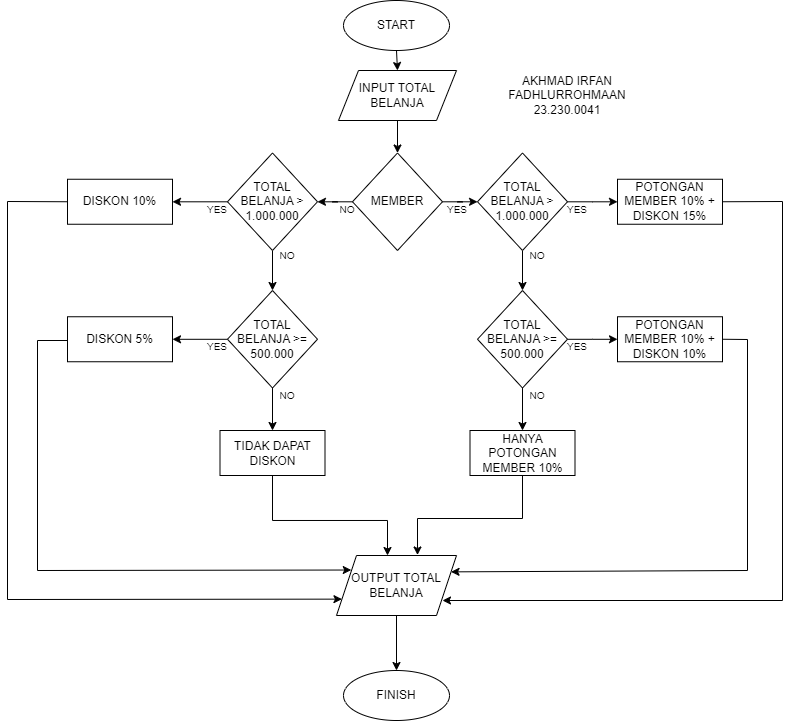

The diagram above was exported from draw.io. Its source (the exported page's mxGraphModel, read from the mxfile embedded in the PNG):
<mxGraphModel dx="880" dy="468" grid="1" gridSize="10" guides="1" tooltips="1" connect="1" arrows="1" fold="1" page="1" pageScale="1" pageWidth="827" pageHeight="1169" math="0" shadow="0">
  <root>
    <mxCell id="0" />
    <mxCell id="1" parent="0" />
    <mxCell id="OCOOFxNxgSqbe0ydQrzy-1" value="START" style="ellipse;whiteSpace=wrap;html=1;" parent="1" vertex="1">
      <mxGeometry x="346" y="30" width="106" height="50" as="geometry" />
    </mxCell>
    <mxCell id="OCOOFxNxgSqbe0ydQrzy-2" value="INPUT TOTAL BELANJA" style="shape=parallelogram;perimeter=parallelogramPerimeter;whiteSpace=wrap;html=1;fixedSize=1;" parent="1" vertex="1">
      <mxGeometry x="341" y="100" width="118" height="50" as="geometry" />
    </mxCell>
    <mxCell id="OCOOFxNxgSqbe0ydQrzy-27" value="" style="edgeStyle=orthogonalEdgeStyle;rounded=0;orthogonalLoop=1;jettySize=auto;html=1;" parent="1" source="OCOOFxNxgSqbe0ydQrzy-4" target="OCOOFxNxgSqbe0ydQrzy-14" edge="1">
      <mxGeometry relative="1" as="geometry" />
    </mxCell>
    <mxCell id="OCOOFxNxgSqbe0ydQrzy-29" value="" style="edgeStyle=orthogonalEdgeStyle;rounded=0;orthogonalLoop=1;jettySize=auto;html=1;" parent="1" source="OCOOFxNxgSqbe0ydQrzy-4" target="OCOOFxNxgSqbe0ydQrzy-6" edge="1">
      <mxGeometry relative="1" as="geometry" />
    </mxCell>
    <mxCell id="OCOOFxNxgSqbe0ydQrzy-4" value="TOTAL BELANJA &amp;gt; 1.000.000" style="rhombus;whiteSpace=wrap;html=1;" parent="1" vertex="1">
      <mxGeometry x="230" y="182.5" width="90" height="97.5" as="geometry" />
    </mxCell>
    <mxCell id="OCOOFxNxgSqbe0ydQrzy-32" value="" style="edgeStyle=orthogonalEdgeStyle;rounded=0;orthogonalLoop=1;jettySize=auto;html=1;" parent="1" source="OCOOFxNxgSqbe0ydQrzy-6" target="OCOOFxNxgSqbe0ydQrzy-13" edge="1">
      <mxGeometry relative="1" as="geometry" />
    </mxCell>
    <mxCell id="OCOOFxNxgSqbe0ydQrzy-35" value="" style="edgeStyle=orthogonalEdgeStyle;rounded=0;orthogonalLoop=1;jettySize=auto;html=1;" parent="1" source="OCOOFxNxgSqbe0ydQrzy-6" target="OCOOFxNxgSqbe0ydQrzy-11" edge="1">
      <mxGeometry relative="1" as="geometry" />
    </mxCell>
    <mxCell id="OCOOFxNxgSqbe0ydQrzy-6" value="TOTAL BELANJA &amp;gt;= 500.000" style="rhombus;whiteSpace=wrap;html=1;" parent="1" vertex="1">
      <mxGeometry x="230" y="320" width="90" height="97.5" as="geometry" />
    </mxCell>
    <mxCell id="OCOOFxNxgSqbe0ydQrzy-33" value="" style="edgeStyle=orthogonalEdgeStyle;rounded=0;orthogonalLoop=1;jettySize=auto;html=1;" parent="1" source="OCOOFxNxgSqbe0ydQrzy-7" target="OCOOFxNxgSqbe0ydQrzy-15" edge="1">
      <mxGeometry relative="1" as="geometry" />
    </mxCell>
    <mxCell id="OCOOFxNxgSqbe0ydQrzy-34" value="" style="edgeStyle=orthogonalEdgeStyle;rounded=0;orthogonalLoop=1;jettySize=auto;html=1;" parent="1" source="OCOOFxNxgSqbe0ydQrzy-7" target="OCOOFxNxgSqbe0ydQrzy-12" edge="1">
      <mxGeometry relative="1" as="geometry" />
    </mxCell>
    <mxCell id="OCOOFxNxgSqbe0ydQrzy-7" value="TOTAL BELANJA &amp;gt;= 500.000" style="rhombus;whiteSpace=wrap;html=1;" parent="1" vertex="1">
      <mxGeometry x="480" y="320" width="90" height="97.5" as="geometry" />
    </mxCell>
    <mxCell id="OCOOFxNxgSqbe0ydQrzy-25" value="" style="edgeStyle=orthogonalEdgeStyle;rounded=0;orthogonalLoop=1;jettySize=auto;html=1;" parent="1" source="OCOOFxNxgSqbe0ydQrzy-8" target="OCOOFxNxgSqbe0ydQrzy-16" edge="1">
      <mxGeometry relative="1" as="geometry" />
    </mxCell>
    <mxCell id="OCOOFxNxgSqbe0ydQrzy-30" value="" style="edgeStyle=orthogonalEdgeStyle;rounded=0;orthogonalLoop=1;jettySize=auto;html=1;" parent="1" source="OCOOFxNxgSqbe0ydQrzy-8" target="OCOOFxNxgSqbe0ydQrzy-7" edge="1">
      <mxGeometry relative="1" as="geometry" />
    </mxCell>
    <mxCell id="OCOOFxNxgSqbe0ydQrzy-8" value="TOTAL BELANJA &amp;gt; 1.000.000" style="rhombus;whiteSpace=wrap;html=1;" parent="1" vertex="1">
      <mxGeometry x="480" y="182.5" width="90" height="97.5" as="geometry" />
    </mxCell>
    <mxCell id="OCOOFxNxgSqbe0ydQrzy-24" value="" style="edgeStyle=orthogonalEdgeStyle;rounded=0;orthogonalLoop=1;jettySize=auto;html=1;" parent="1" source="OCOOFxNxgSqbe0ydQrzy-9" target="OCOOFxNxgSqbe0ydQrzy-8" edge="1">
      <mxGeometry relative="1" as="geometry" />
    </mxCell>
    <mxCell id="OCOOFxNxgSqbe0ydQrzy-26" value="" style="edgeStyle=orthogonalEdgeStyle;rounded=0;orthogonalLoop=1;jettySize=auto;html=1;" parent="1" source="OCOOFxNxgSqbe0ydQrzy-9" target="OCOOFxNxgSqbe0ydQrzy-4" edge="1">
      <mxGeometry relative="1" as="geometry" />
    </mxCell>
    <mxCell id="OCOOFxNxgSqbe0ydQrzy-9" value="MEMBER" style="rhombus;whiteSpace=wrap;html=1;" parent="1" vertex="1">
      <mxGeometry x="355" y="182.5" width="90" height="97.5" as="geometry" />
    </mxCell>
    <mxCell id="OCOOFxNxgSqbe0ydQrzy-11" value="TIDAK DAPAT DISKON" style="rounded=0;whiteSpace=wrap;html=1;" parent="1" vertex="1">
      <mxGeometry x="222.5" y="460" width="105" height="45" as="geometry" />
    </mxCell>
    <mxCell id="OCOOFxNxgSqbe0ydQrzy-12" value="HANYA POTONGAN MEMBER 10%" style="rounded=0;whiteSpace=wrap;html=1;" parent="1" vertex="1">
      <mxGeometry x="472.5" y="460" width="105" height="45" as="geometry" />
    </mxCell>
    <mxCell id="OCOOFxNxgSqbe0ydQrzy-13" value="DISKON 5%" style="rounded=0;whiteSpace=wrap;html=1;" parent="1" vertex="1">
      <mxGeometry x="70" y="346.25" width="105" height="45" as="geometry" />
    </mxCell>
    <mxCell id="OCOOFxNxgSqbe0ydQrzy-14" value="DISKON 10%" style="rounded=0;whiteSpace=wrap;html=1;" parent="1" vertex="1">
      <mxGeometry x="70" y="208.75" width="105" height="45" as="geometry" />
    </mxCell>
    <mxCell id="OCOOFxNxgSqbe0ydQrzy-15" value="POTONGAN MEMBER 10% + DISKON 10%" style="rounded=0;whiteSpace=wrap;html=1;" parent="1" vertex="1">
      <mxGeometry x="620" y="346.25" width="105" height="45" as="geometry" />
    </mxCell>
    <mxCell id="OCOOFxNxgSqbe0ydQrzy-16" value="POTONGAN MEMBER 10% + DISKON 15%" style="rounded=0;whiteSpace=wrap;html=1;" parent="1" vertex="1">
      <mxGeometry x="620" y="208.75" width="105" height="45" as="geometry" />
    </mxCell>
    <mxCell id="OCOOFxNxgSqbe0ydQrzy-43" value="" style="edgeStyle=orthogonalEdgeStyle;rounded=0;orthogonalLoop=1;jettySize=auto;html=1;" parent="1" source="OCOOFxNxgSqbe0ydQrzy-17" target="OCOOFxNxgSqbe0ydQrzy-19" edge="1">
      <mxGeometry relative="1" as="geometry" />
    </mxCell>
    <mxCell id="OCOOFxNxgSqbe0ydQrzy-17" value="OUTPUT TOTAL BELANJA" style="shape=parallelogram;perimeter=parallelogramPerimeter;whiteSpace=wrap;html=1;fixedSize=1;" parent="1" vertex="1">
      <mxGeometry x="339" y="585" width="120" height="60" as="geometry" />
    </mxCell>
    <mxCell id="OCOOFxNxgSqbe0ydQrzy-19" value="FINISH" style="ellipse;whiteSpace=wrap;html=1;" parent="1" vertex="1">
      <mxGeometry x="346" y="700" width="106" height="50" as="geometry" />
    </mxCell>
    <mxCell id="OCOOFxNxgSqbe0ydQrzy-21" value="" style="endArrow=classic;html=1;rounded=0;entryX=0.5;entryY=0;entryDx=0;entryDy=0;exitX=0.5;exitY=1;exitDx=0;exitDy=0;" parent="1" source="OCOOFxNxgSqbe0ydQrzy-1" target="OCOOFxNxgSqbe0ydQrzy-2" edge="1">
      <mxGeometry width="50" height="50" relative="1" as="geometry">
        <mxPoint x="420" y="190" as="sourcePoint" />
        <mxPoint x="470" y="140" as="targetPoint" />
      </mxGeometry>
    </mxCell>
    <mxCell id="OCOOFxNxgSqbe0ydQrzy-23" value="" style="endArrow=classic;html=1;rounded=0;exitX=0.5;exitY=1;exitDx=0;exitDy=0;entryX=0.5;entryY=0;entryDx=0;entryDy=0;" parent="1" source="OCOOFxNxgSqbe0ydQrzy-2" target="OCOOFxNxgSqbe0ydQrzy-9" edge="1">
      <mxGeometry width="50" height="50" relative="1" as="geometry">
        <mxPoint x="330" y="140" as="sourcePoint" />
        <mxPoint x="400" y="180" as="targetPoint" />
      </mxGeometry>
    </mxCell>
    <mxCell id="OCOOFxNxgSqbe0ydQrzy-36" value="" style="endArrow=classic;html=1;rounded=0;exitX=0.5;exitY=1;exitDx=0;exitDy=0;entryX=0.425;entryY=0.167;entryDx=0;entryDy=0;entryPerimeter=0;" parent="1" source="OCOOFxNxgSqbe0ydQrzy-11" edge="1">
      <mxGeometry width="50" height="50" relative="1" as="geometry">
        <mxPoint x="275" y="494.98" as="sourcePoint" />
        <mxPoint x="390" y="585.0000000000001" as="targetPoint" />
        <Array as="points">
          <mxPoint x="275" y="549.98" />
          <mxPoint x="390" y="549.98" />
        </Array>
      </mxGeometry>
    </mxCell>
    <mxCell id="OCOOFxNxgSqbe0ydQrzy-37" value="" style="endArrow=classic;html=1;rounded=0;entryX=0.675;entryY=0.025;entryDx=0;entryDy=0;entryPerimeter=0;exitX=0.5;exitY=1;exitDx=0;exitDy=0;" parent="1" source="OCOOFxNxgSqbe0ydQrzy-12" edge="1">
      <mxGeometry width="50" height="50" relative="1" as="geometry">
        <mxPoint x="525" y="510" as="sourcePoint" />
        <mxPoint x="420" y="584.5" as="targetPoint" />
        <Array as="points">
          <mxPoint x="525" y="548" />
          <mxPoint x="420" y="548" />
        </Array>
      </mxGeometry>
    </mxCell>
    <mxCell id="OCOOFxNxgSqbe0ydQrzy-39" value="" style="endArrow=classic;html=1;rounded=0;exitX=0;exitY=0.5;exitDx=0;exitDy=0;entryX=0;entryY=0.75;entryDx=0;entryDy=0;" parent="1" source="OCOOFxNxgSqbe0ydQrzy-14" target="OCOOFxNxgSqbe0ydQrzy-17" edge="1">
      <mxGeometry width="50" height="50" relative="1" as="geometry">
        <mxPoint x="300" y="440" as="sourcePoint" />
        <mxPoint x="330" y="630" as="targetPoint" />
        <Array as="points">
          <mxPoint x="10" y="231" />
          <mxPoint x="10" y="629" />
        </Array>
      </mxGeometry>
    </mxCell>
    <mxCell id="OCOOFxNxgSqbe0ydQrzy-40" value="" style="endArrow=classic;html=1;rounded=0;exitX=1;exitY=0.5;exitDx=0;exitDy=0;" parent="1" source="OCOOFxNxgSqbe0ydQrzy-16" edge="1">
      <mxGeometry width="50" height="50" relative="1" as="geometry">
        <mxPoint x="730" y="231" as="sourcePoint" />
        <mxPoint x="445" y="630" as="targetPoint" />
        <Array as="points">
          <mxPoint x="785" y="231" />
          <mxPoint x="785" y="630" />
        </Array>
      </mxGeometry>
    </mxCell>
    <mxCell id="OCOOFxNxgSqbe0ydQrzy-41" value="" style="endArrow=classic;html=1;rounded=0;exitX=1;exitY=0.5;exitDx=0;exitDy=0;entryX=1;entryY=0.25;entryDx=0;entryDy=0;" parent="1" source="OCOOFxNxgSqbe0ydQrzy-15" target="OCOOFxNxgSqbe0ydQrzy-17" edge="1">
      <mxGeometry width="50" height="50" relative="1" as="geometry">
        <mxPoint x="730" y="350" as="sourcePoint" />
        <mxPoint x="410" y="769" as="targetPoint" />
        <Array as="points">
          <mxPoint x="750" y="369" />
          <mxPoint x="750" y="600" />
        </Array>
      </mxGeometry>
    </mxCell>
    <mxCell id="OCOOFxNxgSqbe0ydQrzy-42" value="" style="endArrow=classic;html=1;rounded=0;entryX=0.123;entryY=0.242;entryDx=0;entryDy=0;entryPerimeter=0;" parent="1" target="OCOOFxNxgSqbe0ydQrzy-17" edge="1">
      <mxGeometry width="50" height="50" relative="1" as="geometry">
        <mxPoint x="70" y="370" as="sourcePoint" />
        <mxPoint x="374" y="768" as="targetPoint" />
        <Array as="points">
          <mxPoint x="40" y="370" />
          <mxPoint x="40" y="600" />
        </Array>
      </mxGeometry>
    </mxCell>
    <mxCell id="OCOOFxNxgSqbe0ydQrzy-44" value="NO" style="text;html=1;align=center;verticalAlign=middle;whiteSpace=wrap;rounded=0;fontSize=10;" parent="1" vertex="1">
      <mxGeometry x="320" y="223.75" width="60" height="30" as="geometry" />
    </mxCell>
    <mxCell id="OCOOFxNxgSqbe0ydQrzy-45" value="NO" style="text;html=1;align=center;verticalAlign=middle;whiteSpace=wrap;rounded=0;fontSize=10;" parent="1" vertex="1">
      <mxGeometry x="510" y="410" width="60" height="30" as="geometry" />
    </mxCell>
    <mxCell id="OCOOFxNxgSqbe0ydQrzy-46" value="NO" style="text;html=1;align=center;verticalAlign=middle;whiteSpace=wrap;rounded=0;fontSize=10;" parent="1" vertex="1">
      <mxGeometry x="510" y="270" width="60" height="30" as="geometry" />
    </mxCell>
    <mxCell id="OCOOFxNxgSqbe0ydQrzy-47" value="NO" style="text;html=1;align=center;verticalAlign=middle;whiteSpace=wrap;rounded=0;fontSize=10;" parent="1" vertex="1">
      <mxGeometry x="260" y="410" width="60" height="30" as="geometry" />
    </mxCell>
    <mxCell id="OCOOFxNxgSqbe0ydQrzy-48" value="NO" style="text;html=1;align=center;verticalAlign=middle;whiteSpace=wrap;rounded=0;fontSize=10;" parent="1" vertex="1">
      <mxGeometry x="260" y="270" width="60" height="30" as="geometry" />
    </mxCell>
    <mxCell id="OCOOFxNxgSqbe0ydQrzy-49" value="YES" style="text;html=1;align=center;verticalAlign=middle;whiteSpace=wrap;rounded=0;fontSize=10;" parent="1" vertex="1">
      <mxGeometry x="550" y="223.75" width="60" height="30" as="geometry" />
    </mxCell>
    <mxCell id="OCOOFxNxgSqbe0ydQrzy-50" value="YES" style="text;html=1;align=center;verticalAlign=middle;whiteSpace=wrap;rounded=0;fontSize=10;" parent="1" vertex="1">
      <mxGeometry x="190" y="361.25" width="60" height="30" as="geometry" />
    </mxCell>
    <mxCell id="OCOOFxNxgSqbe0ydQrzy-51" value="YES" style="text;html=1;align=center;verticalAlign=middle;whiteSpace=wrap;rounded=0;fontSize=10;" parent="1" vertex="1">
      <mxGeometry x="190" y="223.75" width="60" height="30" as="geometry" />
    </mxCell>
    <mxCell id="OCOOFxNxgSqbe0ydQrzy-52" value="YES" style="text;html=1;align=center;verticalAlign=middle;whiteSpace=wrap;rounded=0;fontSize=10;" parent="1" vertex="1">
      <mxGeometry x="430" y="223.75" width="60" height="30" as="geometry" />
    </mxCell>
    <mxCell id="OCOOFxNxgSqbe0ydQrzy-53" value="YES" style="text;html=1;align=center;verticalAlign=middle;whiteSpace=wrap;rounded=0;fontSize=10;" parent="1" vertex="1">
      <mxGeometry x="550" y="361.25" width="60" height="30" as="geometry" />
    </mxCell>
    <mxCell id="OCOOFxNxgSqbe0ydQrzy-54" value="AKHMAD IRFAN FADHLURROHMAAN&lt;div&gt;23.230.0041&lt;/div&gt;" style="text;html=1;align=center;verticalAlign=middle;whiteSpace=wrap;rounded=0;" parent="1" vertex="1">
      <mxGeometry x="540" y="110" width="60" height="30" as="geometry" />
    </mxCell>
  </root>
</mxGraphModel>